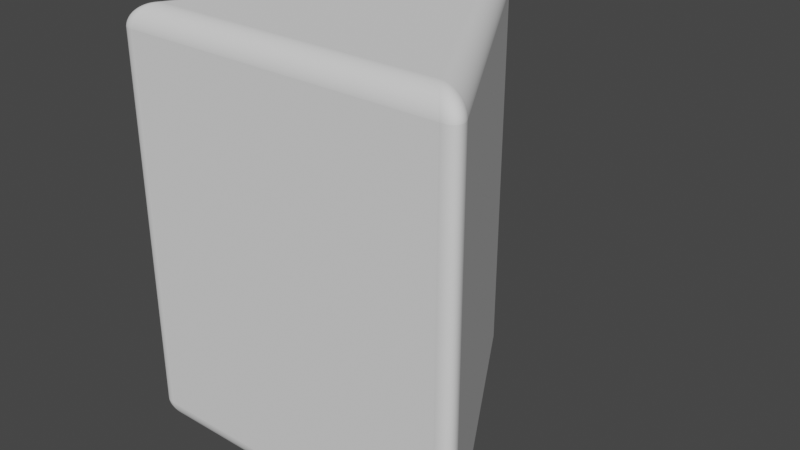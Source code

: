 # Source: TriangularPrism.blend  (saved by Blender 2.91.10; exported with 4.5.12 LTS)
import bpy
from mathutils import Matrix  # noqa: F401  (used for matrix-valued properties, if any)

bpy.ops.wm.read_factory_settings(use_empty=True)
scene = bpy.context.scene
scene.name = 'Scene'

# ---- collections
col_collection_1 = bpy.data.collections.new('Collection 1'); scene.collection.children.link(col_collection_1)

# ---- world
world_world = bpy.data.worlds.new('World'); scene.world = world_world
world_world.use_nodes = True; world_world.node_tree.nodes.clear()
_N = world_world.node_tree.nodes; _L = world_world.node_tree.links
n0 = _N.new('ShaderNodeOutputWorld'); n0.name = 'World Output'; n0.location = (300, 300)
n1 = _N.new('ShaderNodeBackground'); n1.name = 'Background'; n1.location = (10, 300)
n1.inputs[0].default_value = (0.05088, 0.05088, 0.05088, 1.0)
_L.new(n1.outputs[0], n0.inputs[0])
n0.is_active_output = True
world_world.color = (0.05088, 0.05088, 0.05088)
world_world.use_sun_shadow = False
world_world.sun_shadow_jitter_overblur = 0.0

# ---- meshes
me_triangularprism_001 = bpy.data.meshes.new('TriangularPrism.001')
me_triangularprism_001.from_pydata([(0.0, 1.0, 0.01187), (0.0, 1.0, 2.012), (0.866, -0.5, 0.01187), (0.866, -0.5, 2.012), (-0.866, -0.5, 0.01187), (-0.866, -0.5, 2.012)], [], [(0, 1, 3, 2), (2, 3, 5, 4), (3, 1, 5), (4, 5, 1, 0), (0, 2, 4)])
_uv = me_triangularprism_001.uv_layers.new(name='UVMap')
_uv.uv.foreach_set('vector', [1.0, 0.5, 1.0, 1.0, 0.6667, 1.0, 0.6667, 0.5, 0.6667, 0.5, 0.6667, 1.0, 0.3333, 1.0, 0.3333, 0.5, 0.4578, 0.13, 0.25, 0.49, 0.04215, 0.13, 0.3333, 0.5, 0.3333, 1.0, -5.96e-08, 1.0, -5.96e-08, 0.5, 0.75, 0.49, 0.9578, 0.13, 0.5422, 0.13])
me_triangularprism_001.use_remesh_fix_poles = True
me_triangularprism_001.use_remesh_preserve_attributes = False
me_triangularprism_001.use_mirror_vertex_groups = False
me_triangularprism_001.update()

# ---- objects
ob_triangularprism = bpy.data.objects.new('TriangularPrism', me_triangularprism_001)

# ---- transforms, parenting, visibility, modifiers, constraints
ob_triangularprism.location = (0.0, 0.0, 0.0)
ob_triangularprism.lineart.crease_threshold = 0.0
_m = ob_triangularprism.modifiers.new('Bevel', 'BEVEL')
_m.segments = 50

# ---- collection membership
col_collection_1.objects.link(ob_triangularprism)

# ---- scene / render settings (as saved in the file)
scene.frame_start = 1; scene.frame_end = 250; scene.frame_set(1)
scene.render.engine = 'BLENDER_EEVEE_NEXT'
scene.cycles.use_denoising = False
scene.cycles.samples = 128
scene.cycles.sampling_pattern = 'TABULATED_SOBOL'
scene.cycles.use_adaptive_sampling = False
scene.cycles.use_light_tree = False
scene.view_settings.view_transform = 'Filmic'
bpy.context.view_layer.update()

# ---- added for rendering (the .blend has no active camera and no usable light): camera, sun
cam_auto = bpy.data.cameras.new('AutoCamera')
cam_auto.lens = 50.0
cam_auto.sensor_width = 36.0
cam_auto.clip_end = 1000.0
ob_auto_camera = bpy.data.objects.new('AutoCamera', cam_auto)
scene.collection.objects.link(ob_auto_camera)
ob_auto_camera.location = (2.75795, -3.08224, 3.21823)
ob_auto_camera.rotation_euler = (1.09748, -7.21219e-08, 0.694738)
scene.camera = ob_auto_camera
light_auto_sun = bpy.data.lights.new('AutoSun', 'SUN')
light_auto_sun.energy = 3.0
light_auto_sun.angle = 0.0523599
ob_auto_sun = bpy.data.objects.new('AutoSun', light_auto_sun)
scene.collection.objects.link(ob_auto_sun)
ob_auto_sun.rotation_euler = (0.872665, 0.174533, 0.523599)
bpy.context.view_layer.update()
